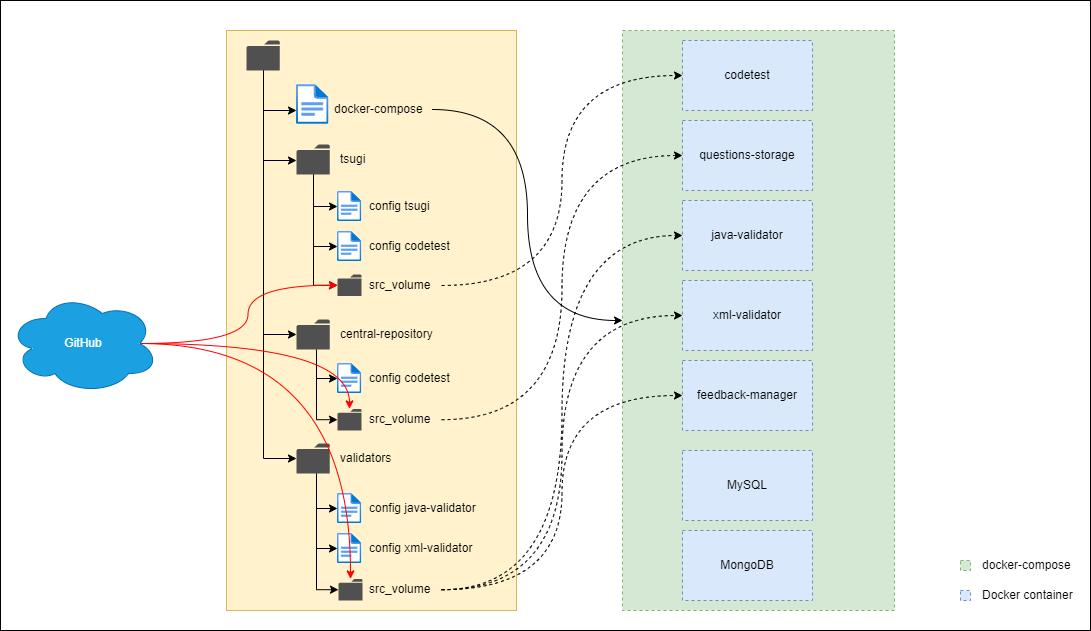

The diagram above was exported from draw.io. Its source (the exported page's mxGraphModel, read from the mxfile embedded in the PNG):
<mxGraphModel dx="2249" dy="1906" grid="1" gridSize="10" guides="1" tooltips="1" connect="1" arrows="1" fold="1" page="1" pageScale="1" pageWidth="827" pageHeight="1169" math="0" shadow="0">
  <root>
    <mxCell id="0" />
    <mxCell id="1" parent="0" />
    <mxCell id="2" value="" style="rounded=0;whiteSpace=wrap;html=1;fillColor=default;" vertex="1" parent="1">
      <mxGeometry x="-530" y="-120" width="1090" height="630" as="geometry" />
    </mxCell>
    <mxCell id="3" value="" style="rounded=0;whiteSpace=wrap;html=1;fillColor=#fff2cc;strokeColor=#d6b656;" vertex="1" parent="1">
      <mxGeometry x="-304" y="-90" width="290" height="580" as="geometry" />
    </mxCell>
    <mxCell id="4" value="" style="rounded=0;whiteSpace=wrap;html=1;dashed=1;fillColor=#d5e8d4;strokeColor=#82b366;" vertex="1" parent="1">
      <mxGeometry x="92" y="-90" width="272" height="580" as="geometry" />
    </mxCell>
    <mxCell id="5" value="codetest" style="rounded=0;whiteSpace=wrap;html=1;dashed=1;fillColor=#dae8fc;strokeColor=#6c8ebf;" vertex="1" parent="1">
      <mxGeometry x="152" y="-80" width="130" height="70" as="geometry" />
    </mxCell>
    <mxCell id="6" value="questions-storage" style="rounded=0;whiteSpace=wrap;html=1;dashed=1;fillColor=#dae8fc;strokeColor=#6c8ebf;" vertex="1" parent="1">
      <mxGeometry x="152" width="130" height="70" as="geometry" />
    </mxCell>
    <mxCell id="7" value="java-validator" style="rounded=0;whiteSpace=wrap;html=1;dashed=1;fillColor=#dae8fc;strokeColor=#6c8ebf;" vertex="1" parent="1">
      <mxGeometry x="152" y="80" width="130" height="70" as="geometry" />
    </mxCell>
    <mxCell id="8" value="feedback-manager" style="rounded=0;whiteSpace=wrap;html=1;dashed=1;fillColor=#dae8fc;strokeColor=#6c8ebf;" vertex="1" parent="1">
      <mxGeometry x="152" y="240" width="130" height="70" as="geometry" />
    </mxCell>
    <mxCell id="9" value="xml-validator" style="rounded=0;whiteSpace=wrap;html=1;dashed=1;fillColor=#dae8fc;strokeColor=#6c8ebf;" vertex="1" parent="1">
      <mxGeometry x="152" y="160" width="130" height="70" as="geometry" />
    </mxCell>
    <mxCell id="10" value="GitHub" style="ellipse;shape=cloud;whiteSpace=wrap;html=1;fillColor=#1ba1e2;strokeColor=#006EAF;fontColor=#ffffff;" vertex="1" parent="1">
      <mxGeometry x="-522" y="173" width="150" height="100" as="geometry" />
    </mxCell>
    <mxCell id="11" value="MySQL" style="rounded=0;whiteSpace=wrap;html=1;dashed=1;fillColor=#dae8fc;strokeColor=#6c8ebf;" vertex="1" parent="1">
      <mxGeometry x="152" y="330" width="130" height="70" as="geometry" />
    </mxCell>
    <mxCell id="12" value="MongoDB" style="rounded=0;whiteSpace=wrap;html=1;dashed=1;fillColor=#dae8fc;strokeColor=#6c8ebf;" vertex="1" parent="1">
      <mxGeometry x="152" y="410" width="130" height="70" as="geometry" />
    </mxCell>
    <mxCell id="13" value="" style="whiteSpace=wrap;html=1;aspect=fixed;fillColor=#d5e8d4;strokeColor=#82b366;dashed=1;" vertex="1" parent="1">
      <mxGeometry x="430" y="440" width="10" height="10" as="geometry" />
    </mxCell>
    <mxCell id="14" value="docker-compose" style="text;html=1;strokeColor=none;fillColor=none;align=left;verticalAlign=middle;whiteSpace=wrap;rounded=0;" vertex="1" parent="1">
      <mxGeometry x="450" y="430" width="100" height="30" as="geometry" />
    </mxCell>
    <mxCell id="15" value="" style="whiteSpace=wrap;html=1;aspect=fixed;fillColor=#dae8fc;strokeColor=#6c8ebf;dashed=1;" vertex="1" parent="1">
      <mxGeometry x="430" y="470" width="10" height="10" as="geometry" />
    </mxCell>
    <mxCell id="16" value="Docker container" style="text;html=1;strokeColor=none;fillColor=none;align=left;verticalAlign=middle;whiteSpace=wrap;rounded=0;" vertex="1" parent="1">
      <mxGeometry x="450" y="460" width="100" height="30" as="geometry" />
    </mxCell>
    <mxCell id="17" style="edgeStyle=elbowEdgeStyle;rounded=0;orthogonalLoop=1;jettySize=auto;html=1;startArrow=none;startFill=0;" edge="1" source="21" target="22" parent="1">
      <mxGeometry relative="1" as="geometry">
        <Array as="points">
          <mxPoint x="-267" y="-10" />
        </Array>
      </mxGeometry>
    </mxCell>
    <mxCell id="18" style="edgeStyle=elbowEdgeStyle;rounded=0;orthogonalLoop=1;jettySize=auto;html=1;startArrow=none;startFill=0;" edge="1" source="21" target="26" parent="1">
      <mxGeometry relative="1" as="geometry">
        <Array as="points">
          <mxPoint x="-267" y="40" />
        </Array>
      </mxGeometry>
    </mxCell>
    <mxCell id="19" style="edgeStyle=elbowEdgeStyle;rounded=0;orthogonalLoop=1;jettySize=auto;html=1;startArrow=none;startFill=0;" edge="1" source="21" target="29" parent="1">
      <mxGeometry relative="1" as="geometry">
        <Array as="points">
          <mxPoint x="-267" y="70" />
        </Array>
      </mxGeometry>
    </mxCell>
    <mxCell id="20" style="edgeStyle=elbowEdgeStyle;rounded=0;orthogonalLoop=1;jettySize=auto;html=1;startArrow=none;startFill=0;" edge="1" source="21" target="33" parent="1">
      <mxGeometry relative="1" as="geometry">
        <Array as="points">
          <mxPoint x="-267" y="-10" />
        </Array>
      </mxGeometry>
    </mxCell>
    <mxCell id="21" value="" style="sketch=0;pointerEvents=1;shadow=0;dashed=0;html=1;strokeColor=none;fillColor=#505050;labelPosition=center;verticalLabelPosition=bottom;verticalAlign=top;outlineConnect=0;align=center;shape=mxgraph.office.concepts.folder;" vertex="1" parent="1">
      <mxGeometry x="-284" y="-80" width="33.33" height="30" as="geometry" />
    </mxCell>
    <mxCell id="22" value="" style="aspect=fixed;html=1;points=[];align=center;image;fontSize=12;image=img/lib/azure2/general/File.svg;fillColor=default;" vertex="1" parent="1">
      <mxGeometry x="-234" y="-36" width="32.46" height="40" as="geometry" />
    </mxCell>
    <mxCell id="23" style="edgeStyle=elbowEdgeStyle;rounded=0;orthogonalLoop=1;jettySize=auto;html=1;startArrow=none;startFill=0;" edge="1" source="26" target="40" parent="1">
      <mxGeometry relative="1" as="geometry">
        <Array as="points">
          <mxPoint x="-217" y="67" />
        </Array>
      </mxGeometry>
    </mxCell>
    <mxCell id="24" style="edgeStyle=elbowEdgeStyle;rounded=0;orthogonalLoop=1;jettySize=auto;html=1;startArrow=none;startFill=0;" edge="1" source="26" target="39" parent="1">
      <mxGeometry relative="1" as="geometry">
        <Array as="points">
          <mxPoint x="-217" y="70" />
        </Array>
      </mxGeometry>
    </mxCell>
    <mxCell id="25" style="edgeStyle=elbowEdgeStyle;rounded=0;orthogonalLoop=1;jettySize=auto;html=1;startArrow=none;startFill=0;" edge="1" source="26" target="49" parent="1">
      <mxGeometry relative="1" as="geometry">
        <Array as="points">
          <mxPoint x="-217" y="150" />
        </Array>
      </mxGeometry>
    </mxCell>
    <mxCell id="26" value="" style="sketch=0;pointerEvents=1;shadow=0;dashed=0;html=1;strokeColor=none;fillColor=#505050;labelPosition=center;verticalLabelPosition=bottom;verticalAlign=top;outlineConnect=0;align=center;shape=mxgraph.office.concepts.folder;" vertex="1" parent="1">
      <mxGeometry x="-234" y="24" width="33.33" height="30" as="geometry" />
    </mxCell>
    <mxCell id="27" style="edgeStyle=elbowEdgeStyle;rounded=0;orthogonalLoop=1;jettySize=auto;html=1;startArrow=none;startFill=0;" edge="1" source="29" target="43" parent="1">
      <mxGeometry relative="1" as="geometry">
        <Array as="points">
          <mxPoint x="-214" y="242" />
        </Array>
      </mxGeometry>
    </mxCell>
    <mxCell id="28" style="edgeStyle=elbowEdgeStyle;rounded=0;orthogonalLoop=1;jettySize=auto;html=1;startArrow=none;startFill=0;" edge="1" source="29" target="50" parent="1">
      <mxGeometry relative="1" as="geometry">
        <Array as="points">
          <mxPoint x="-214" y="280" />
        </Array>
      </mxGeometry>
    </mxCell>
    <mxCell id="29" value="" style="sketch=0;pointerEvents=1;shadow=0;dashed=0;html=1;strokeColor=none;fillColor=#505050;labelPosition=center;verticalLabelPosition=bottom;verticalAlign=top;outlineConnect=0;align=center;shape=mxgraph.office.concepts.folder;" vertex="1" parent="1">
      <mxGeometry x="-234" y="199" width="33.33" height="30" as="geometry" />
    </mxCell>
    <mxCell id="30" style="edgeStyle=elbowEdgeStyle;rounded=0;orthogonalLoop=1;jettySize=auto;html=1;startArrow=none;startFill=0;" edge="1" source="33" target="46" parent="1">
      <mxGeometry relative="1" as="geometry">
        <Array as="points">
          <mxPoint x="-214" y="354" />
        </Array>
      </mxGeometry>
    </mxCell>
    <mxCell id="31" style="edgeStyle=elbowEdgeStyle;rounded=0;orthogonalLoop=1;jettySize=auto;html=1;startArrow=none;startFill=0;" edge="1" source="33" target="45" parent="1">
      <mxGeometry relative="1" as="geometry">
        <Array as="points">
          <mxPoint x="-214" y="360" />
        </Array>
      </mxGeometry>
    </mxCell>
    <mxCell id="32" style="edgeStyle=elbowEdgeStyle;rounded=0;orthogonalLoop=1;jettySize=auto;html=1;startArrow=none;startFill=0;" edge="1" source="33" target="51" parent="1">
      <mxGeometry relative="1" as="geometry">
        <Array as="points">
          <mxPoint x="-214" y="450" />
        </Array>
      </mxGeometry>
    </mxCell>
    <mxCell id="33" value="" style="sketch=0;pointerEvents=1;shadow=0;dashed=0;html=1;strokeColor=none;fillColor=#505050;labelPosition=center;verticalLabelPosition=bottom;verticalAlign=top;outlineConnect=0;align=center;shape=mxgraph.office.concepts.folder;" vertex="1" parent="1">
      <mxGeometry x="-234" y="323" width="33.33" height="30" as="geometry" />
    </mxCell>
    <mxCell id="34" style="edgeStyle=orthogonalEdgeStyle;curved=1;rounded=0;orthogonalLoop=1;jettySize=auto;html=1;exitX=1;exitY=0.5;exitDx=0;exitDy=0;entryX=0;entryY=0.5;entryDx=0;entryDy=0;startArrow=none;startFill=0;strokeColor=#000000;" edge="1" source="35" target="4" parent="1">
      <mxGeometry relative="1" as="geometry" />
    </mxCell>
    <mxCell id="35" value="docker-compose" style="text;html=1;strokeColor=none;fillColor=none;align=left;verticalAlign=middle;whiteSpace=wrap;rounded=0;" vertex="1" parent="1">
      <mxGeometry x="-198" y="-26" width="100" height="30" as="geometry" />
    </mxCell>
    <mxCell id="36" value="tsugi" style="text;html=1;strokeColor=none;fillColor=none;align=left;verticalAlign=middle;whiteSpace=wrap;rounded=0;" vertex="1" parent="1">
      <mxGeometry x="-192" y="24" width="54" height="30" as="geometry" />
    </mxCell>
    <mxCell id="37" value="validators" style="text;html=1;strokeColor=none;fillColor=none;align=left;verticalAlign=middle;whiteSpace=wrap;rounded=0;" vertex="1" parent="1">
      <mxGeometry x="-192" y="323" width="84" height="30" as="geometry" />
    </mxCell>
    <mxCell id="38" value="central-repository" style="text;html=1;strokeColor=none;fillColor=none;align=left;verticalAlign=middle;whiteSpace=wrap;rounded=0;" vertex="1" parent="1">
      <mxGeometry x="-192" y="199" width="104" height="30" as="geometry" />
    </mxCell>
    <mxCell id="39" value="" style="aspect=fixed;html=1;points=[];align=center;image;fontSize=12;image=img/lib/azure2/general/File.svg;fillColor=default;imageBorder=none;sketch=0;" vertex="1" parent="1">
      <mxGeometry x="-193" y="71" width="24.35" height="30" as="geometry" />
    </mxCell>
    <mxCell id="40" value="" style="aspect=fixed;html=1;points=[];align=center;image;fontSize=12;image=img/lib/azure2/general/File.svg;fillColor=default;imageBorder=none;sketch=0;" vertex="1" parent="1">
      <mxGeometry x="-193" y="111" width="24.35" height="30" as="geometry" />
    </mxCell>
    <mxCell id="41" value="config tsugi" style="text;html=1;strokeColor=none;fillColor=none;align=left;verticalAlign=middle;whiteSpace=wrap;rounded=0;" vertex="1" parent="1">
      <mxGeometry x="-163" y="71" width="74" height="30" as="geometry" />
    </mxCell>
    <mxCell id="42" value="config codetest" style="text;html=1;strokeColor=none;fillColor=none;align=left;verticalAlign=middle;whiteSpace=wrap;rounded=0;" vertex="1" parent="1">
      <mxGeometry x="-163" y="111" width="84" height="30" as="geometry" />
    </mxCell>
    <mxCell id="43" value="" style="aspect=fixed;html=1;points=[];align=center;image;fontSize=12;image=img/lib/azure2/general/File.svg;fillColor=default;imageBorder=none;sketch=0;" vertex="1" parent="1">
      <mxGeometry x="-193" y="243" width="24.35" height="30" as="geometry" />
    </mxCell>
    <mxCell id="44" value="config codetest" style="text;html=1;strokeColor=none;fillColor=none;align=left;verticalAlign=middle;whiteSpace=wrap;rounded=0;" vertex="1" parent="1">
      <mxGeometry x="-163" y="243" width="84" height="30" as="geometry" />
    </mxCell>
    <mxCell id="45" value="" style="aspect=fixed;html=1;points=[];align=center;image;fontSize=12;image=img/lib/azure2/general/File.svg;fillColor=default;imageBorder=none;sketch=0;" vertex="1" parent="1">
      <mxGeometry x="-193" y="373" width="24.35" height="30" as="geometry" />
    </mxCell>
    <mxCell id="46" value="" style="aspect=fixed;html=1;points=[];align=center;image;fontSize=12;image=img/lib/azure2/general/File.svg;fillColor=default;imageBorder=none;sketch=0;" vertex="1" parent="1">
      <mxGeometry x="-193" y="413" width="24.35" height="30" as="geometry" />
    </mxCell>
    <mxCell id="47" value="config java-validator" style="text;html=1;strokeColor=none;fillColor=none;align=left;verticalAlign=middle;whiteSpace=wrap;rounded=0;" vertex="1" parent="1">
      <mxGeometry x="-163" y="373" width="114" height="30" as="geometry" />
    </mxCell>
    <mxCell id="48" value="config xml-validator" style="text;html=1;strokeColor=none;fillColor=none;align=left;verticalAlign=middle;whiteSpace=wrap;rounded=0;" vertex="1" parent="1">
      <mxGeometry x="-163" y="413" width="114" height="30" as="geometry" />
    </mxCell>
    <mxCell id="49" value="" style="sketch=0;pointerEvents=1;shadow=0;dashed=0;html=1;strokeColor=none;fillColor=#505050;labelPosition=center;verticalLabelPosition=bottom;verticalAlign=top;outlineConnect=0;align=center;shape=mxgraph.office.concepts.folder;aspect=fixed;" vertex="1" parent="1">
      <mxGeometry x="-193" y="154" width="24" height="21.6" as="geometry" />
    </mxCell>
    <mxCell id="50" value="" style="sketch=0;pointerEvents=1;shadow=0;dashed=0;html=1;strokeColor=none;fillColor=#505050;labelPosition=center;verticalLabelPosition=bottom;verticalAlign=top;outlineConnect=0;align=center;shape=mxgraph.office.concepts.folder;aspect=fixed;" vertex="1" parent="1">
      <mxGeometry x="-193" y="288.4" width="24" height="21.6" as="geometry" />
    </mxCell>
    <mxCell id="51" value="" style="sketch=0;pointerEvents=1;shadow=0;dashed=0;html=1;strokeColor=none;fillColor=#505050;labelPosition=center;verticalLabelPosition=bottom;verticalAlign=top;outlineConnect=0;align=center;shape=mxgraph.office.concepts.folder;aspect=fixed;" vertex="1" parent="1">
      <mxGeometry x="-192" y="458.4" width="24" height="21.6" as="geometry" />
    </mxCell>
    <mxCell id="52" style="edgeStyle=orthogonalEdgeStyle;curved=1;rounded=0;orthogonalLoop=1;jettySize=auto;html=1;exitX=1;exitY=0.5;exitDx=0;exitDy=0;entryX=0;entryY=0.5;entryDx=0;entryDy=0;startArrow=none;startFill=0;strokeColor=#000000;dashed=1;" edge="1" source="53" target="5" parent="1">
      <mxGeometry relative="1" as="geometry" />
    </mxCell>
    <mxCell id="53" value="src_volume" style="text;html=1;strokeColor=none;fillColor=none;align=left;verticalAlign=middle;whiteSpace=wrap;rounded=0;" vertex="1" parent="1">
      <mxGeometry x="-163" y="150" width="74" height="30" as="geometry" />
    </mxCell>
    <mxCell id="54" style="edgeStyle=orthogonalEdgeStyle;curved=1;rounded=0;orthogonalLoop=1;jettySize=auto;html=1;exitX=1;exitY=0.5;exitDx=0;exitDy=0;entryX=0;entryY=0.5;entryDx=0;entryDy=0;startArrow=none;startFill=0;strokeColor=#000000;dashed=1;" edge="1" source="55" target="6" parent="1">
      <mxGeometry relative="1" as="geometry" />
    </mxCell>
    <mxCell id="55" value="src_volume" style="text;html=1;strokeColor=none;fillColor=none;align=left;verticalAlign=middle;whiteSpace=wrap;rounded=0;" vertex="1" parent="1">
      <mxGeometry x="-163" y="284.2" width="74" height="30" as="geometry" />
    </mxCell>
    <mxCell id="56" style="edgeStyle=orthogonalEdgeStyle;curved=1;rounded=0;orthogonalLoop=1;jettySize=auto;html=1;exitX=1;exitY=0.5;exitDx=0;exitDy=0;entryX=0;entryY=0.5;entryDx=0;entryDy=0;startArrow=none;startFill=0;strokeColor=#000000;dashed=1;" edge="1" source="59" target="7" parent="1">
      <mxGeometry relative="1" as="geometry" />
    </mxCell>
    <mxCell id="57" style="edgeStyle=orthogonalEdgeStyle;curved=1;rounded=0;orthogonalLoop=1;jettySize=auto;html=1;exitX=1;exitY=0.5;exitDx=0;exitDy=0;entryX=0;entryY=0.5;entryDx=0;entryDy=0;startArrow=none;startFill=0;strokeColor=#000000;dashed=1;" edge="1" source="59" target="9" parent="1">
      <mxGeometry relative="1" as="geometry" />
    </mxCell>
    <mxCell id="58" style="edgeStyle=orthogonalEdgeStyle;curved=1;rounded=0;orthogonalLoop=1;jettySize=auto;html=1;exitX=1;exitY=0.5;exitDx=0;exitDy=0;entryX=0;entryY=0.5;entryDx=0;entryDy=0;startArrow=none;startFill=0;strokeColor=#000000;dashed=1;" edge="1" source="59" target="8" parent="1">
      <mxGeometry relative="1" as="geometry" />
    </mxCell>
    <mxCell id="59" value="src_volume" style="text;html=1;strokeColor=none;fillColor=none;align=left;verticalAlign=middle;whiteSpace=wrap;rounded=0;" vertex="1" parent="1">
      <mxGeometry x="-163" y="454.2" width="74" height="30" as="geometry" />
    </mxCell>
    <mxCell id="60" style="edgeStyle=orthogonalEdgeStyle;curved=1;rounded=0;orthogonalLoop=1;jettySize=auto;html=1;exitX=0.875;exitY=0.5;exitDx=0;exitDy=0;exitPerimeter=0;startArrow=none;startFill=0;strokeColor=#FF0000;" edge="1" source="10" target="49" parent="1">
      <mxGeometry relative="1" as="geometry" />
    </mxCell>
    <mxCell id="61" style="edgeStyle=orthogonalEdgeStyle;curved=1;rounded=0;orthogonalLoop=1;jettySize=auto;html=1;exitX=0.875;exitY=0.5;exitDx=0;exitDy=0;exitPerimeter=0;startArrow=none;startFill=0;strokeColor=#FF0000;" edge="1" source="10" target="50" parent="1">
      <mxGeometry relative="1" as="geometry" />
    </mxCell>
    <mxCell id="62" style="edgeStyle=orthogonalEdgeStyle;curved=1;rounded=0;orthogonalLoop=1;jettySize=auto;html=1;exitX=0.875;exitY=0.5;exitDx=0;exitDy=0;exitPerimeter=0;startArrow=none;startFill=0;strokeColor=#FF0000;" edge="1" source="10" target="51" parent="1">
      <mxGeometry relative="1" as="geometry" />
    </mxCell>
  </root>
</mxGraphModel>